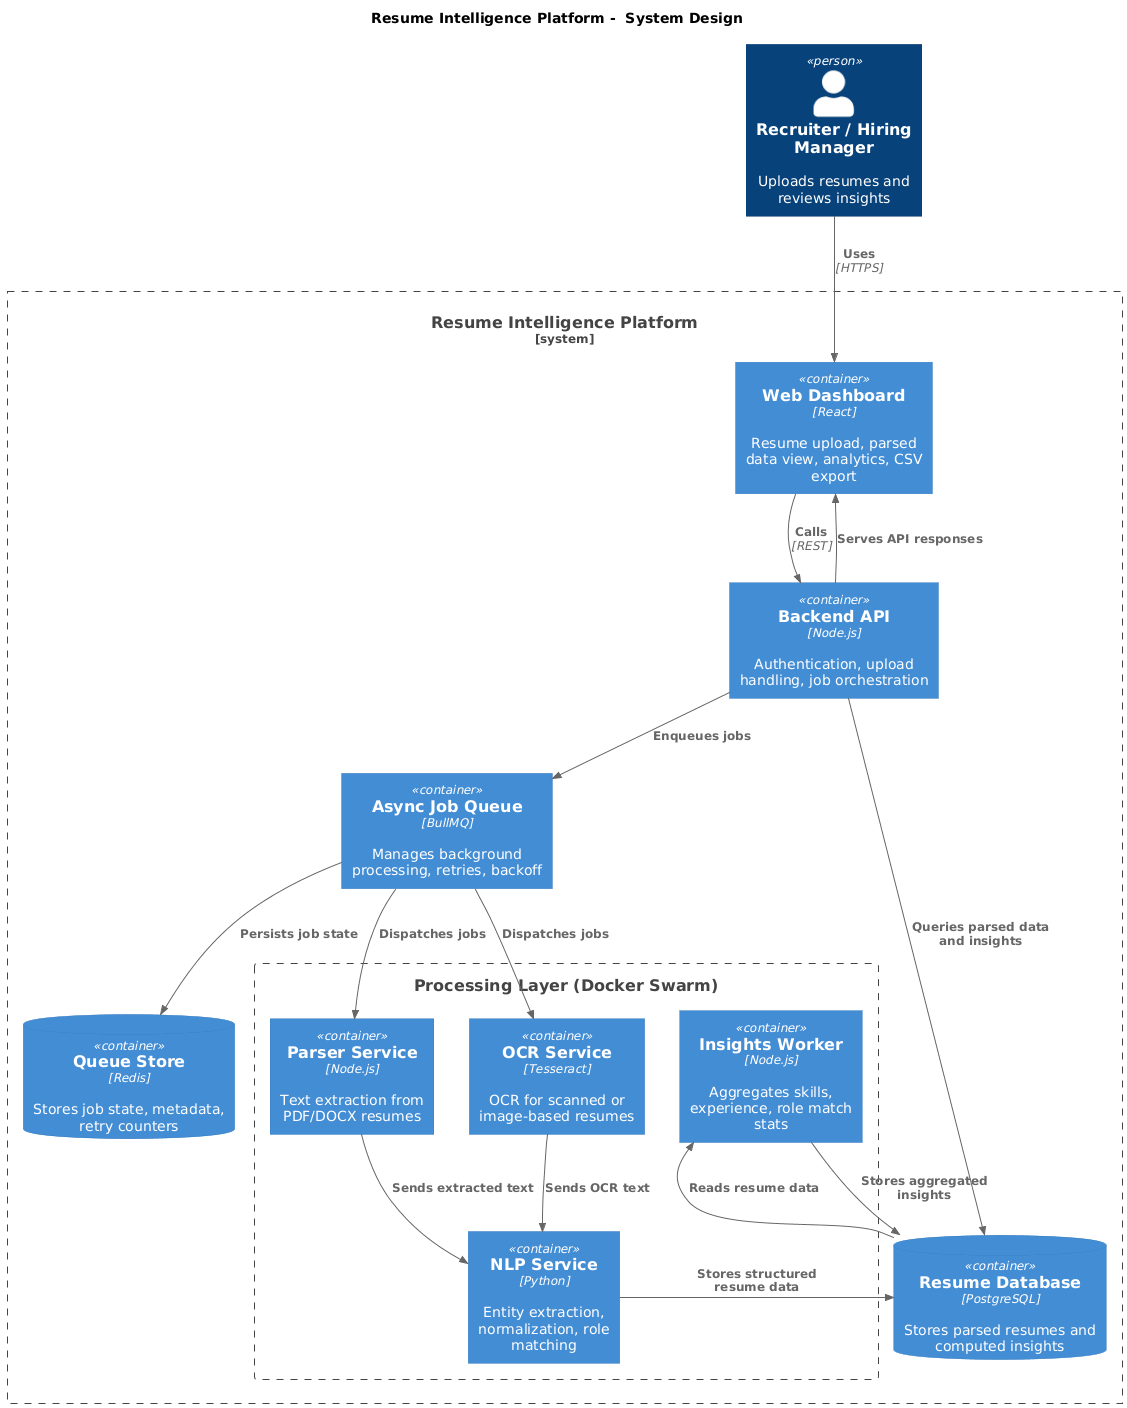

The diagram above was rendered by PlantUML. Its source (embedded in the PNG):
@startuml
!includeurl https://raw.githubusercontent.com/plantuml-stdlib/C4-PlantUML/master/C4_Container.puml

title Resume Intelligence Platform -  System Design

Person(recruiter, "Recruiter / Hiring Manager", "Uploads resumes and reviews insights")

System_Boundary(system, "Resume Intelligence Platform") {

  Container(web, "Web Dashboard", "React", "Resume upload, parsed data view, analytics, CSV export")

  Container(api, "Backend API", "Node.js", "Authentication, upload handling, job orchestration")

  Container(queue, "Async Job Queue", "BullMQ", "Manages background processing, retries, backoff")

  ContainerDb(redis, "Queue Store", "Redis", "Stores job state, metadata, retry counters")

  Boundary(swarm, "Processing Layer (Docker Swarm)") {

    Container(parser, "Parser Service", "Node.js", "Text extraction from PDF/DOCX resumes")

    Container(ocr, "OCR Service", "Tesseract", "OCR for scanned or image-based resumes")

    Container(nlp, "NLP Service", "Python", "Entity extraction, normalization, role matching")

    Container(analytics, "Insights Worker", "Node.js", "Aggregates skills, experience, role match stats")
  }

  ContainerDb(db, "Resume Database", "PostgreSQL", "Stores parsed resumes and computed insights")
}

Rel(recruiter, web, "Uses", "HTTPS")
Rel(web, api, "Calls", "REST")

Rel(api, queue, "Enqueues jobs")
Rel(queue, redis, "Persists job state")

Rel(queue, parser, "Dispatches jobs")
Rel(queue, ocr, "Dispatches jobs")

Rel(parser, nlp, "Sends extracted text")
Rel(ocr, nlp, "Sends OCR text")

Rel(nlp, db, "Stores structured resume data")
Rel(db, analytics, "Reads resume data")
Rel(analytics, db, "Stores aggregated insights")

Rel(api, db, "Queries parsed data and insights")
Rel(api, web, "Serves API responses")
@enduml